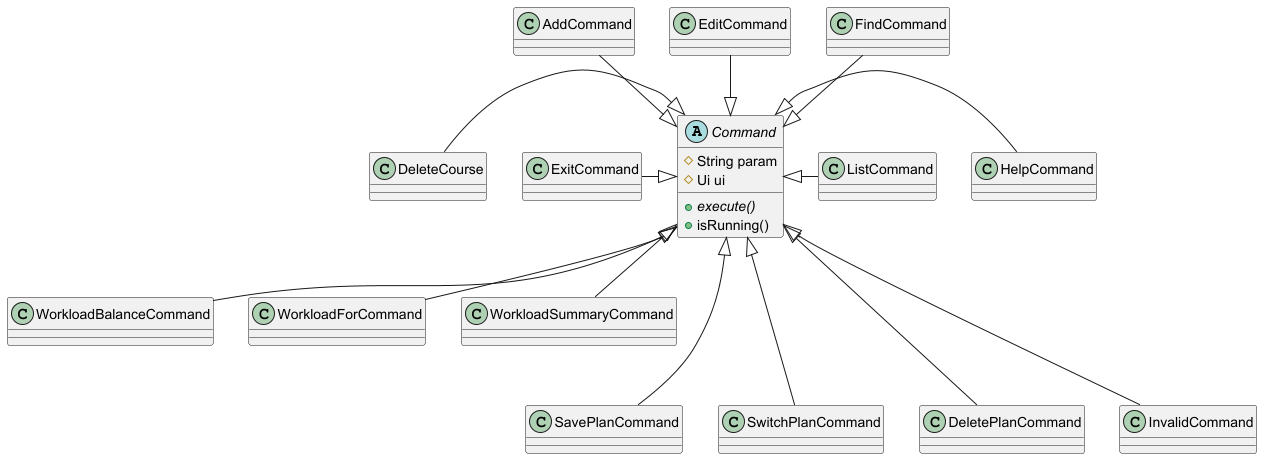

The diagram above was rendered by PlantUML. Its source (embedded in the PNG):
@startuml
'https://plantuml.com/class-diagram

abstract class Command {
# String param
# Ui ui
+ {abstract} execute()
+ isRunning()
}

AddCommand --|> Command
EditCommand --|> Command
FindCommand --|> Command
Command <|- HelpCommand
Command <|- ListCommand
Command <|-- WorkloadBalanceCommand
Command <|-- WorkloadForCommand
Command <|-- WorkloadSummaryCommand
DeleteCourse -|> Command
ExitCommand -|> Command
Command <|--- SavePlanCommand
Command <|--- SwitchPlanCommand
Command <|--- DeletePlanCommand
Command <|--- InvalidCommand

@enduml